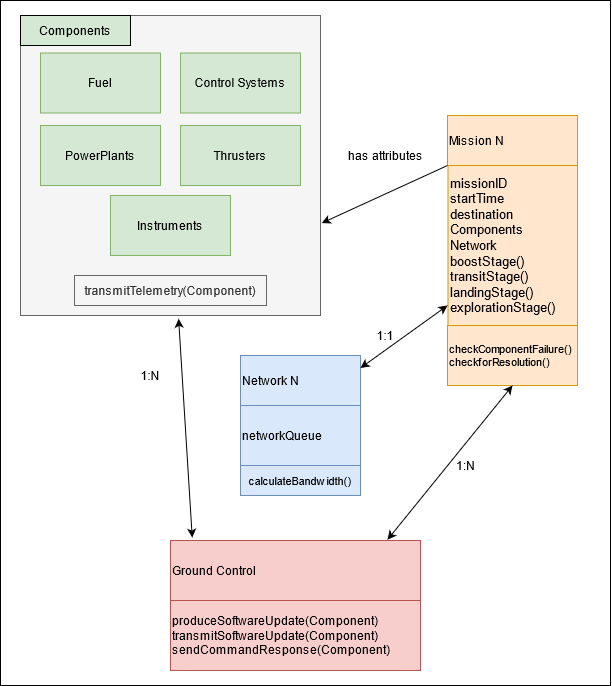

The diagram above was exported from draw.io. Its source (the exported page's mxGraphModel, read from the mxfile embedded in the PNG):
<mxGraphModel dx="1574" dy="833" grid="1" gridSize="10" guides="1" tooltips="1" connect="1" arrows="1" fold="1" page="1" pageScale="1" pageWidth="827" pageHeight="1169" math="0" shadow="0">
  <root>
    <mxCell id="0" />
    <mxCell id="1" parent="0" />
    <mxCell id="u7OiXa9WjGRqcshH4w3F-76" value="" style="rounded=0;whiteSpace=wrap;html=1;strokeColor=#000000;" vertex="1" parent="1">
      <mxGeometry x="60" y="45" width="610" height="685" as="geometry" />
    </mxCell>
    <mxCell id="u7OiXa9WjGRqcshH4w3F-54" value="" style="endArrow=classic;startArrow=classic;html=1;entryX=0.527;entryY=1.011;entryDx=0;entryDy=0;entryPerimeter=0;exitX=0.087;exitY=-0.048;exitDx=0;exitDy=0;exitPerimeter=0;" edge="1" parent="1" source="u7OiXa9WjGRqcshH4w3F-4" target="u7OiXa9WjGRqcshH4w3F-8">
      <mxGeometry width="50" height="50" relative="1" as="geometry">
        <mxPoint x="250" y="560" as="sourcePoint" />
        <mxPoint x="180" y="280" as="targetPoint" />
      </mxGeometry>
    </mxCell>
    <mxCell id="u7OiXa9WjGRqcshH4w3F-1" value="&lt;div style=&quot;font-size: 11px&quot; align=&quot;left&quot;&gt;&lt;font style=&quot;font-size: 11px&quot;&gt;checkComponentFailure()&lt;/font&gt;&lt;/div&gt;&lt;div style=&quot;font-size: 11px&quot; align=&quot;left&quot;&gt;&lt;font style=&quot;font-size: 11px&quot;&gt;checkforResolution()&lt;br&gt;&lt;/font&gt;&lt;/div&gt;" style="rounded=0;whiteSpace=wrap;html=1;fillColor=#ffe6cc;strokeColor=#d79b00;align=left;" vertex="1" parent="1">
      <mxGeometry x="507" y="370" width="130" height="60" as="geometry" />
    </mxCell>
    <mxCell id="u7OiXa9WjGRqcshH4w3F-4" value="&lt;div align=&quot;left&quot;&gt;Ground Control&lt;/div&gt;" style="rounded=0;whiteSpace=wrap;html=1;fillColor=#f8cecc;strokeColor=#b85450;align=left;" vertex="1" parent="1">
      <mxGeometry x="230" y="585" width="250" height="60" as="geometry" />
    </mxCell>
    <mxCell id="u7OiXa9WjGRqcshH4w3F-5" value="&lt;font style=&quot;font-size: 11px&quot;&gt;calculateBandwidth()&lt;/font&gt;" style="rounded=0;whiteSpace=wrap;html=1;fillColor=#dae8fc;strokeColor=#6c8ebf;" vertex="1" parent="1">
      <mxGeometry x="300" y="510" width="120" height="30" as="geometry" />
    </mxCell>
    <mxCell id="u7OiXa9WjGRqcshH4w3F-8" value="" style="rounded=0;whiteSpace=wrap;html=1;fillColor=#f5f5f5;strokeColor=#666666;fontColor=#333333;" vertex="1" parent="1">
      <mxGeometry x="80" y="60" width="300" height="300" as="geometry" />
    </mxCell>
    <mxCell id="u7OiXa9WjGRqcshH4w3F-9" value="Components" style="rounded=0;whiteSpace=wrap;html=1;fillColor=#d5e8d4;" vertex="1" parent="1">
      <mxGeometry x="80" y="60" width="110" height="30" as="geometry" />
    </mxCell>
    <mxCell id="u7OiXa9WjGRqcshH4w3F-11" value="Thrusters" style="rounded=0;whiteSpace=wrap;html=1;fillColor=#d5e8d4;strokeColor=#82b366;" vertex="1" parent="1">
      <mxGeometry x="240" y="170" width="120" height="60" as="geometry" />
    </mxCell>
    <mxCell id="u7OiXa9WjGRqcshH4w3F-12" value="Instruments" style="rounded=0;whiteSpace=wrap;html=1;fillColor=#d5e8d4;strokeColor=#82b366;" vertex="1" parent="1">
      <mxGeometry x="170" y="240" width="120" height="60" as="geometry" />
    </mxCell>
    <mxCell id="u7OiXa9WjGRqcshH4w3F-13" value="Control Systems" style="rounded=0;whiteSpace=wrap;html=1;fillColor=#d5e8d4;strokeColor=#82b366;" vertex="1" parent="1">
      <mxGeometry x="240" y="97.5" width="120" height="60" as="geometry" />
    </mxCell>
    <mxCell id="u7OiXa9WjGRqcshH4w3F-14" value="PowerPlants" style="rounded=0;whiteSpace=wrap;html=1;fillColor=#d5e8d4;strokeColor=#82b366;" vertex="1" parent="1">
      <mxGeometry x="100" y="170" width="120" height="60" as="geometry" />
    </mxCell>
    <mxCell id="u7OiXa9WjGRqcshH4w3F-36" value="&lt;div align=&quot;left&quot;&gt;Mission N&lt;br&gt;&lt;/div&gt;" style="rounded=0;whiteSpace=wrap;html=1;strokeColor=#d79b00;fillColor=#ffe6cc;align=left;" vertex="1" parent="1">
      <mxGeometry x="507" y="160" width="130" height="50" as="geometry" />
    </mxCell>
    <mxCell id="u7OiXa9WjGRqcshH4w3F-37" value="&lt;div style=&quot;font-size: 13px&quot; align=&quot;left&quot;&gt;&lt;font style=&quot;font-size: 13px&quot;&gt;missionID&lt;/font&gt;&lt;/div&gt;&lt;div style=&quot;font-size: 13px&quot; align=&quot;left&quot;&gt;&lt;font style=&quot;font-size: 13px&quot;&gt;startTime&lt;/font&gt;&lt;/div&gt;&lt;div style=&quot;font-size: 13px&quot; align=&quot;left&quot;&gt;&lt;font style=&quot;font-size: 13px&quot;&gt;destination&lt;/font&gt;&lt;/div&gt;&lt;div style=&quot;font-size: 13px&quot; align=&quot;left&quot;&gt;&lt;font style=&quot;font-size: 13px&quot;&gt;Components&lt;/font&gt;&lt;/div&gt;&lt;div style=&quot;font-size: 13px&quot; align=&quot;left&quot;&gt;&lt;font style=&quot;font-size: 13px&quot;&gt;Network&lt;/font&gt;&lt;/div&gt;&lt;div style=&quot;font-size: 13px&quot; align=&quot;left&quot;&gt;&lt;font style=&quot;font-size: 13px&quot;&gt;boostStage()&lt;/font&gt;&lt;/div&gt;&lt;div style=&quot;font-size: 13px&quot; align=&quot;left&quot;&gt;&lt;font style=&quot;font-size: 13px&quot;&gt;transitStage()&lt;/font&gt;&lt;/div&gt;&lt;div style=&quot;font-size: 13px&quot; align=&quot;left&quot;&gt;&lt;font style=&quot;font-size: 13px&quot;&gt;landingStage()&lt;/font&gt;&lt;/div&gt;&lt;div style=&quot;font-size: 13px&quot; align=&quot;left&quot;&gt;&lt;font style=&quot;font-size: 13px&quot;&gt;explorationStage()&lt;br&gt;&lt;/font&gt;&lt;/div&gt;" style="rounded=0;whiteSpace=wrap;html=1;strokeColor=#d79b00;fillColor=#ffe6cc;align=left;" vertex="1" parent="1">
      <mxGeometry x="507.5" y="210" width="129.5" height="160" as="geometry" />
    </mxCell>
    <mxCell id="u7OiXa9WjGRqcshH4w3F-44" value="" style="rounded=0;whiteSpace=wrap;html=1;strokeColor=#000000;" vertex="1" parent="1">
      <mxGeometry x="300" y="410" width="120" height="40" as="geometry" />
    </mxCell>
    <mxCell id="u7OiXa9WjGRqcshH4w3F-45" value="&lt;div align=&quot;left&quot;&gt;Network N&lt;br&gt;&lt;/div&gt;" style="text;html=1;strokeColor=#6c8ebf;fillColor=#dae8fc;align=left;verticalAlign=middle;whiteSpace=wrap;rounded=0;" vertex="1" parent="1">
      <mxGeometry x="300" y="400" width="120" height="50" as="geometry" />
    </mxCell>
    <mxCell id="u7OiXa9WjGRqcshH4w3F-49" value="" style="endArrow=classic;startArrow=classic;html=1;exitX=1;exitY=0.25;exitDx=0;exitDy=0;" edge="1" parent="1" source="u7OiXa9WjGRqcshH4w3F-45">
      <mxGeometry width="50" height="50" relative="1" as="geometry">
        <mxPoint x="377.89599999999996" y="511" as="sourcePoint" />
        <mxPoint x="507" y="350" as="targetPoint" />
      </mxGeometry>
    </mxCell>
    <mxCell id="u7OiXa9WjGRqcshH4w3F-53" value="1:1" style="text;html=1;strokeColor=none;fillColor=none;align=center;verticalAlign=middle;whiteSpace=wrap;rounded=0;" vertex="1" parent="1">
      <mxGeometry x="425" y="370" width="40" height="20" as="geometry" />
    </mxCell>
    <mxCell id="u7OiXa9WjGRqcshH4w3F-56" value="" style="endArrow=classic;startArrow=classic;html=1;entryX=0.5;entryY=1;entryDx=0;entryDy=0;exitX=0.868;exitY=-0.013;exitDx=0;exitDy=0;exitPerimeter=0;" edge="1" parent="1" source="u7OiXa9WjGRqcshH4w3F-4" target="u7OiXa9WjGRqcshH4w3F-1">
      <mxGeometry width="50" height="50" relative="1" as="geometry">
        <mxPoint x="500" y="530" as="sourcePoint" />
        <mxPoint x="588.91" y="419.44999999999993" as="targetPoint" />
      </mxGeometry>
    </mxCell>
    <mxCell id="u7OiXa9WjGRqcshH4w3F-57" value="1:N" style="text;html=1;align=center;verticalAlign=middle;resizable=0;points=[];autosize=1;" vertex="1" parent="1">
      <mxGeometry x="510" y="500" width="30" height="20" as="geometry" />
    </mxCell>
    <mxCell id="u7OiXa9WjGRqcshH4w3F-60" value="has attributes" style="text;html=1;align=center;verticalAlign=middle;resizable=0;points=[];autosize=1;" vertex="1" parent="1">
      <mxGeometry x="400" y="190" width="90" height="20" as="geometry" />
    </mxCell>
    <mxCell id="u7OiXa9WjGRqcshH4w3F-61" value="" style="endArrow=classic;html=1;entryX=1.004;entryY=0.692;entryDx=0;entryDy=0;entryPerimeter=0;exitX=0;exitY=1;exitDx=0;exitDy=0;" edge="1" parent="1" source="u7OiXa9WjGRqcshH4w3F-36" target="u7OiXa9WjGRqcshH4w3F-8">
      <mxGeometry width="50" height="50" relative="1" as="geometry">
        <mxPoint x="400" y="200" as="sourcePoint" />
        <mxPoint x="430" y="250" as="targetPoint" />
      </mxGeometry>
    </mxCell>
    <mxCell id="u7OiXa9WjGRqcshH4w3F-63" value="" style="endArrow=classic;html=1;entryX=0.75;entryY=1;entryDx=0;entryDy=0;exitX=0.66;exitY=-0.008;exitDx=0;exitDy=0;exitPerimeter=0;" edge="1" parent="1" target="u7OiXa9WjGRqcshH4w3F-30">
      <mxGeometry width="50" height="50" relative="1" as="geometry">
        <mxPoint x="611.2" y="198.07999999999993" as="sourcePoint" />
        <mxPoint x="660" y="200" as="targetPoint" />
      </mxGeometry>
    </mxCell>
    <mxCell id="u7OiXa9WjGRqcshH4w3F-64" value="has methods" style="edgeLabel;html=1;align=center;verticalAlign=middle;resizable=0;points=[];" vertex="1" connectable="0" parent="u7OiXa9WjGRqcshH4w3F-63">
      <mxGeometry x="-0.2748" y="-3" relative="1" as="geometry">
        <mxPoint x="34.8" y="-2.83" as="offset" />
      </mxGeometry>
    </mxCell>
    <mxCell id="u7OiXa9WjGRqcshH4w3F-66" value="&lt;div align=&quot;left&quot;&gt;networkQueue&lt;/div&gt;" style="rounded=0;whiteSpace=wrap;html=1;strokeColor=#6c8ebf;fillColor=#dae8fc;align=left;" vertex="1" parent="1">
      <mxGeometry x="300" y="450" width="120" height="60" as="geometry" />
    </mxCell>
    <mxCell id="u7OiXa9WjGRqcshH4w3F-69" value="1:N" style="text;html=1;strokeColor=none;fillColor=none;align=center;verticalAlign=middle;whiteSpace=wrap;rounded=0;" vertex="1" parent="1">
      <mxGeometry x="190" y="410" width="40" height="20" as="geometry" />
    </mxCell>
    <mxCell id="u7OiXa9WjGRqcshH4w3F-70" value="Fuel" style="rounded=0;whiteSpace=wrap;html=1;strokeColor=#82b366;fillColor=#d5e8d4;" vertex="1" parent="1">
      <mxGeometry x="100" y="97.5" width="120" height="60" as="geometry" />
    </mxCell>
    <mxCell id="u7OiXa9WjGRqcshH4w3F-72" value="transmitTelemetry(Component)" style="rounded=0;whiteSpace=wrap;html=1;strokeColor=#666666;fillColor=#f5f5f5;fontColor=#333333;" vertex="1" parent="1">
      <mxGeometry x="134" y="320" width="192" height="30" as="geometry" />
    </mxCell>
    <mxCell id="u7OiXa9WjGRqcshH4w3F-75" value="&lt;div align=&quot;left&quot;&gt;produceSoftwareUpdate(Component)&lt;/div&gt;&lt;div align=&quot;left&quot;&gt;transmitSoftwareUpdate(Component)&lt;br&gt;&lt;/div&gt;&lt;div align=&quot;left&quot;&gt;sendCommandResponse(Component)&lt;br&gt;&lt;/div&gt;" style="rounded=0;whiteSpace=wrap;html=1;strokeColor=#b85450;fillColor=#f8cecc;align=left;" vertex="1" parent="1">
      <mxGeometry x="230" y="645" width="250" height="70" as="geometry" />
    </mxCell>
  </root>
</mxGraphModel>